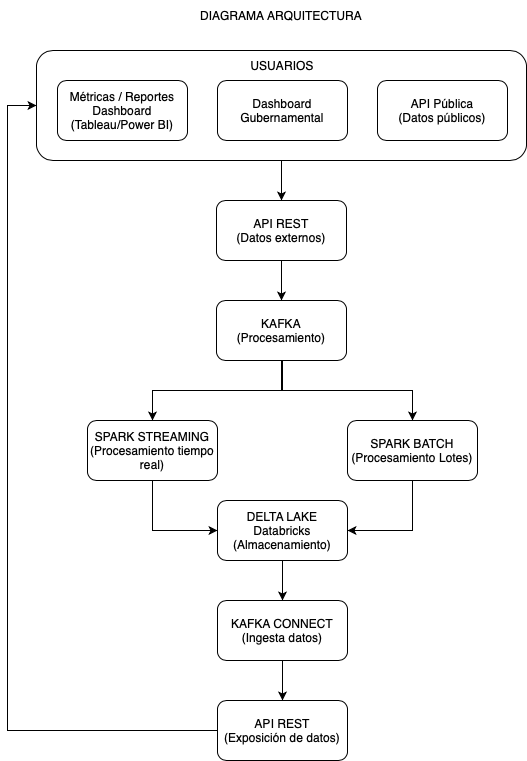

The diagram above was exported from draw.io. Its source (the exported page's mxGraphModel, read from the mxfile embedded in the PNG):
<mxGraphModel dx="1114" dy="650" grid="1" gridSize="10" guides="1" tooltips="1" connect="1" arrows="1" fold="1" page="1" pageScale="1" pageWidth="827" pageHeight="1169" math="0" shadow="0">
  <root>
    <mxCell id="0" />
    <mxCell id="1" parent="0" />
    <mxCell id="yZmSUoEyAUrRw3SVILEg-34" style="edgeStyle=orthogonalEdgeStyle;rounded=0;orthogonalLoop=1;jettySize=auto;html=1;entryX=0.5;entryY=0;entryDx=0;entryDy=0;" edge="1" parent="1" source="yZmSUoEyAUrRw3SVILEg-32" target="yZmSUoEyAUrRw3SVILEg-1">
      <mxGeometry relative="1" as="geometry" />
    </mxCell>
    <mxCell id="yZmSUoEyAUrRw3SVILEg-32" value="" style="rounded=1;whiteSpace=wrap;html=1;" vertex="1" parent="1">
      <mxGeometry x="169" y="70" width="490" height="110" as="geometry" />
    </mxCell>
    <mxCell id="yZmSUoEyAUrRw3SVILEg-35" style="edgeStyle=orthogonalEdgeStyle;rounded=0;orthogonalLoop=1;jettySize=auto;html=1;" edge="1" parent="1" source="yZmSUoEyAUrRw3SVILEg-1" target="yZmSUoEyAUrRw3SVILEg-19">
      <mxGeometry relative="1" as="geometry" />
    </mxCell>
    <mxCell id="yZmSUoEyAUrRw3SVILEg-1" value="API REST&lt;div&gt;(Datos externos)&lt;/div&gt;" style="rounded=1;whiteSpace=wrap;html=1;" vertex="1" parent="1">
      <mxGeometry x="349" y="220" width="130" height="60" as="geometry" />
    </mxCell>
    <mxCell id="yZmSUoEyAUrRw3SVILEg-7" value="" style="edgeStyle=orthogonalEdgeStyle;rounded=0;orthogonalLoop=1;jettySize=auto;html=1;entryX=0;entryY=0.5;entryDx=0;entryDy=0;" edge="1" parent="1" source="yZmSUoEyAUrRw3SVILEg-4" target="yZmSUoEyAUrRw3SVILEg-6">
      <mxGeometry relative="1" as="geometry" />
    </mxCell>
    <mxCell id="yZmSUoEyAUrRw3SVILEg-4" value="SPARK STREAMING&lt;div&gt;(Procesamiento tiempo real)&lt;/div&gt;" style="rounded=1;whiteSpace=wrap;html=1;" vertex="1" parent="1">
      <mxGeometry x="220" y="440" width="130" height="60" as="geometry" />
    </mxCell>
    <mxCell id="yZmSUoEyAUrRw3SVILEg-27" style="edgeStyle=orthogonalEdgeStyle;rounded=0;orthogonalLoop=1;jettySize=auto;html=1;entryX=0.5;entryY=0;entryDx=0;entryDy=0;" edge="1" parent="1" source="yZmSUoEyAUrRw3SVILEg-6" target="yZmSUoEyAUrRw3SVILEg-26">
      <mxGeometry relative="1" as="geometry" />
    </mxCell>
    <mxCell id="yZmSUoEyAUrRw3SVILEg-6" value="DELTA LAKE&lt;div&gt;Databricks&lt;br&gt;&lt;div&gt;(Almacenamiento)&lt;/div&gt;&lt;/div&gt;" style="rounded=1;whiteSpace=wrap;html=1;" vertex="1" parent="1">
      <mxGeometry x="350" y="520" width="130" height="60" as="geometry" />
    </mxCell>
    <mxCell id="yZmSUoEyAUrRw3SVILEg-36" style="edgeStyle=orthogonalEdgeStyle;rounded=0;orthogonalLoop=1;jettySize=auto;html=1;entryX=0;entryY=0.5;entryDx=0;entryDy=0;exitX=0;exitY=0.5;exitDx=0;exitDy=0;" edge="1" parent="1" source="yZmSUoEyAUrRw3SVILEg-12" target="yZmSUoEyAUrRw3SVILEg-32">
      <mxGeometry relative="1" as="geometry">
        <Array as="points">
          <mxPoint x="140" y="750" />
          <mxPoint x="140" y="125" />
        </Array>
      </mxGeometry>
    </mxCell>
    <mxCell id="yZmSUoEyAUrRw3SVILEg-12" value="API REST&lt;div&gt;(Exposición de datos)&lt;/div&gt;" style="rounded=1;whiteSpace=wrap;html=1;" vertex="1" parent="1">
      <mxGeometry x="350" y="720" width="130" height="60" as="geometry" />
    </mxCell>
    <mxCell id="yZmSUoEyAUrRw3SVILEg-14" value="DIAGRAMA ARQUITECTURA" style="text;html=1;align=center;verticalAlign=middle;whiteSpace=wrap;rounded=0;" vertex="1" parent="1">
      <mxGeometry x="314" y="20" width="200" height="30" as="geometry" />
    </mxCell>
    <mxCell id="yZmSUoEyAUrRw3SVILEg-15" value="&lt;div&gt;Métricas / Reportes&lt;/div&gt;&lt;div&gt;Dashboard&lt;br&gt;&lt;/div&gt;&lt;div&gt;(Tableau/Power BI)&lt;/div&gt;" style="rounded=1;whiteSpace=wrap;html=1;" vertex="1" parent="1">
      <mxGeometry x="190" y="100" width="130" height="60" as="geometry" />
    </mxCell>
    <mxCell id="yZmSUoEyAUrRw3SVILEg-24" style="edgeStyle=orthogonalEdgeStyle;rounded=0;orthogonalLoop=1;jettySize=auto;html=1;entryX=0.5;entryY=0;entryDx=0;entryDy=0;exitX=0.5;exitY=1;exitDx=0;exitDy=0;" edge="1" parent="1" source="yZmSUoEyAUrRw3SVILEg-19" target="yZmSUoEyAUrRw3SVILEg-21">
      <mxGeometry relative="1" as="geometry">
        <mxPoint x="414" y="400" as="sourcePoint" />
        <Array as="points">
          <mxPoint x="414" y="410" />
          <mxPoint x="545" y="410" />
        </Array>
      </mxGeometry>
    </mxCell>
    <mxCell id="yZmSUoEyAUrRw3SVILEg-25" style="edgeStyle=orthogonalEdgeStyle;rounded=0;orthogonalLoop=1;jettySize=auto;html=1;entryX=0.5;entryY=0;entryDx=0;entryDy=0;" edge="1" parent="1" source="yZmSUoEyAUrRw3SVILEg-19" target="yZmSUoEyAUrRw3SVILEg-4">
      <mxGeometry relative="1" as="geometry">
        <Array as="points">
          <mxPoint x="415" y="410" />
          <mxPoint x="285" y="410" />
        </Array>
      </mxGeometry>
    </mxCell>
    <mxCell id="yZmSUoEyAUrRw3SVILEg-19" value="&lt;div&gt;KAFKA&lt;/div&gt;&lt;div&gt;(Procesamiento)&lt;/div&gt;" style="rounded=1;whiteSpace=wrap;html=1;" vertex="1" parent="1">
      <mxGeometry x="349" y="320" width="130" height="60" as="geometry" />
    </mxCell>
    <mxCell id="yZmSUoEyAUrRw3SVILEg-23" style="edgeStyle=orthogonalEdgeStyle;rounded=0;orthogonalLoop=1;jettySize=auto;html=1;entryX=1;entryY=0.5;entryDx=0;entryDy=0;exitX=0.5;exitY=1;exitDx=0;exitDy=0;" edge="1" parent="1" source="yZmSUoEyAUrRw3SVILEg-21" target="yZmSUoEyAUrRw3SVILEg-6">
      <mxGeometry relative="1" as="geometry" />
    </mxCell>
    <mxCell id="yZmSUoEyAUrRw3SVILEg-21" value="SPARK BATCH&lt;div&gt;(Procesamiento Lotes)&lt;/div&gt;" style="rounded=1;whiteSpace=wrap;html=1;" vertex="1" parent="1">
      <mxGeometry x="480" y="440" width="130" height="60" as="geometry" />
    </mxCell>
    <mxCell id="yZmSUoEyAUrRw3SVILEg-28" style="edgeStyle=orthogonalEdgeStyle;rounded=0;orthogonalLoop=1;jettySize=auto;html=1;" edge="1" parent="1" source="yZmSUoEyAUrRw3SVILEg-26">
      <mxGeometry relative="1" as="geometry">
        <mxPoint x="415" y="720" as="targetPoint" />
      </mxGeometry>
    </mxCell>
    <mxCell id="yZmSUoEyAUrRw3SVILEg-26" value="KAFKA CONNECT&lt;div&gt;(Ingesta datos)&lt;/div&gt;" style="rounded=1;whiteSpace=wrap;html=1;" vertex="1" parent="1">
      <mxGeometry x="350" y="620" width="130" height="60" as="geometry" />
    </mxCell>
    <mxCell id="yZmSUoEyAUrRw3SVILEg-29" value="&lt;div&gt;Dashboard Gubernamental&lt;/div&gt;" style="rounded=1;whiteSpace=wrap;html=1;" vertex="1" parent="1">
      <mxGeometry x="350" y="100" width="130" height="60" as="geometry" />
    </mxCell>
    <mxCell id="yZmSUoEyAUrRw3SVILEg-30" value="&lt;div&gt;API Pública&lt;br&gt;&lt;/div&gt;&lt;div&gt;(Datos públicos)&lt;/div&gt;" style="rounded=1;whiteSpace=wrap;html=1;" vertex="1" parent="1">
      <mxGeometry x="510" y="100" width="130" height="60" as="geometry" />
    </mxCell>
    <mxCell id="yZmSUoEyAUrRw3SVILEg-33" value="USUARIOS" style="text;html=1;align=center;verticalAlign=middle;whiteSpace=wrap;rounded=0;" vertex="1" parent="1">
      <mxGeometry x="385" y="70" width="60" height="30" as="geometry" />
    </mxCell>
  </root>
</mxGraphModel>